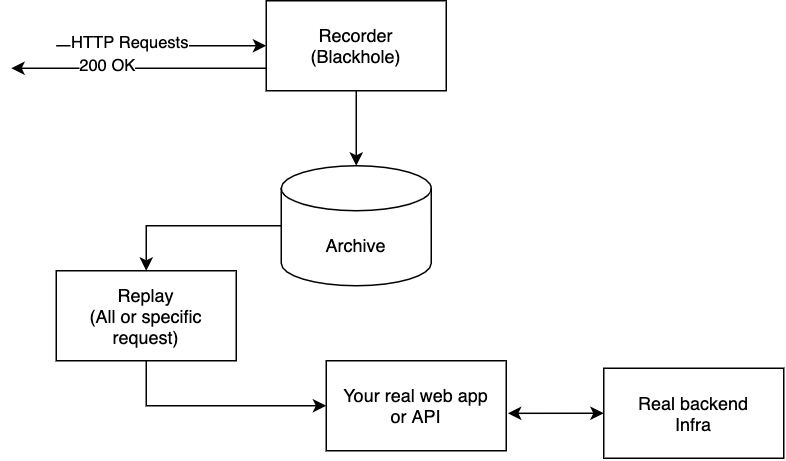

The diagram above was exported from draw.io. Its source (the exported page's mxGraphModel, read from the mxfile embedded in the PNG):
<mxGraphModel dx="763" dy="566" grid="1" gridSize="10" guides="1" tooltips="1" connect="1" arrows="1" fold="1" page="1" pageScale="1" pageWidth="850" pageHeight="1100" math="0" shadow="0">
  <root>
    <mxCell id="0" />
    <mxCell id="1" parent="0" />
    <mxCell id="Zb_hI5wdrYQOlt0T4FxA-1" value="Recorder&lt;br&gt;(Blackhole)" style="rounded=0;whiteSpace=wrap;html=1;" parent="1" vertex="1">
      <mxGeometry x="200" y="30" width="120" height="60" as="geometry" />
    </mxCell>
    <mxCell id="Zb_hI5wdrYQOlt0T4FxA-3" value="" style="endArrow=classic;html=1;entryX=0;entryY=0.5;entryDx=0;entryDy=0;" parent="1" target="Zb_hI5wdrYQOlt0T4FxA-1" edge="1">
      <mxGeometry width="50" height="50" relative="1" as="geometry">
        <mxPoint x="60" y="60" as="sourcePoint" />
        <mxPoint x="120" y="50" as="targetPoint" />
      </mxGeometry>
    </mxCell>
    <mxCell id="Zb_hI5wdrYQOlt0T4FxA-6" value="HTTP Requests" style="edgeLabel;html=1;align=center;verticalAlign=middle;resizable=0;points=[];" parent="Zb_hI5wdrYQOlt0T4FxA-3" vertex="1" connectable="0">
      <mxGeometry x="-0.3143" y="2" relative="1" as="geometry">
        <mxPoint as="offset" />
      </mxGeometry>
    </mxCell>
    <mxCell id="IpHWgwS3sw5PZhYvjDWd-6" style="edgeStyle=orthogonalEdgeStyle;rounded=0;orthogonalLoop=1;jettySize=auto;html=1;exitX=0;exitY=0.5;exitDx=0;exitDy=0;exitPerimeter=0;entryX=0.5;entryY=0;entryDx=0;entryDy=0;" edge="1" parent="1" source="Zb_hI5wdrYQOlt0T4FxA-4" target="IpHWgwS3sw5PZhYvjDWd-5">
      <mxGeometry relative="1" as="geometry" />
    </mxCell>
    <mxCell id="Zb_hI5wdrYQOlt0T4FxA-4" value="Archive" style="shape=cylinder3;whiteSpace=wrap;html=1;boundedLbl=1;backgroundOutline=1;size=15;" parent="1" vertex="1">
      <mxGeometry x="210" y="140" width="100" height="80" as="geometry" />
    </mxCell>
    <mxCell id="Zb_hI5wdrYQOlt0T4FxA-5" value="" style="endArrow=classic;html=1;exitX=0.5;exitY=1;exitDx=0;exitDy=0;" parent="1" source="Zb_hI5wdrYQOlt0T4FxA-1" target="Zb_hI5wdrYQOlt0T4FxA-4" edge="1">
      <mxGeometry width="50" height="50" relative="1" as="geometry">
        <mxPoint x="340" y="180" as="sourcePoint" />
        <mxPoint x="390" y="130" as="targetPoint" />
      </mxGeometry>
    </mxCell>
    <mxCell id="Zb_hI5wdrYQOlt0T4FxA-7" value="" style="endArrow=classic;html=1;exitX=0;exitY=0.75;exitDx=0;exitDy=0;" parent="1" source="Zb_hI5wdrYQOlt0T4FxA-1" edge="1">
      <mxGeometry width="50" height="50" relative="1" as="geometry">
        <mxPoint x="340" y="180" as="sourcePoint" />
        <mxPoint x="30" y="75" as="targetPoint" />
      </mxGeometry>
    </mxCell>
    <mxCell id="Zb_hI5wdrYQOlt0T4FxA-8" value="200 OK" style="edgeLabel;html=1;align=center;verticalAlign=middle;resizable=0;points=[];" parent="Zb_hI5wdrYQOlt0T4FxA-7" vertex="1" connectable="0">
      <mxGeometry x="0.2471" y="-2" relative="1" as="geometry">
        <mxPoint as="offset" />
      </mxGeometry>
    </mxCell>
    <mxCell id="IpHWgwS3sw5PZhYvjDWd-1" value="Your real web app&lt;br&gt;or API" style="rounded=0;whiteSpace=wrap;html=1;" vertex="1" parent="1">
      <mxGeometry x="240" y="270" width="120" height="60" as="geometry" />
    </mxCell>
    <mxCell id="IpHWgwS3sw5PZhYvjDWd-2" value="Real backend&lt;br&gt;Infra" style="rounded=0;whiteSpace=wrap;html=1;" vertex="1" parent="1">
      <mxGeometry x="425" y="275" width="120" height="60" as="geometry" />
    </mxCell>
    <mxCell id="IpHWgwS3sw5PZhYvjDWd-4" value="" style="endArrow=classic;startArrow=classic;html=1;entryX=0;entryY=0.5;entryDx=0;entryDy=0;exitX=1.009;exitY=0.584;exitDx=0;exitDy=0;exitPerimeter=0;" edge="1" parent="1" source="IpHWgwS3sw5PZhYvjDWd-1" target="IpHWgwS3sw5PZhYvjDWd-2">
      <mxGeometry width="50" height="50" relative="1" as="geometry">
        <mxPoint x="360" y="370" as="sourcePoint" />
        <mxPoint x="410" y="320" as="targetPoint" />
      </mxGeometry>
    </mxCell>
    <mxCell id="IpHWgwS3sw5PZhYvjDWd-7" style="edgeStyle=orthogonalEdgeStyle;rounded=0;orthogonalLoop=1;jettySize=auto;html=1;exitX=0.5;exitY=1;exitDx=0;exitDy=0;" edge="1" parent="1" source="IpHWgwS3sw5PZhYvjDWd-5" target="IpHWgwS3sw5PZhYvjDWd-1">
      <mxGeometry relative="1" as="geometry" />
    </mxCell>
    <mxCell id="IpHWgwS3sw5PZhYvjDWd-5" value="Replay&lt;br&gt;(All or specific request)" style="rounded=0;whiteSpace=wrap;html=1;" vertex="1" parent="1">
      <mxGeometry x="60" y="210" width="120" height="60" as="geometry" />
    </mxCell>
  </root>
</mxGraphModel>